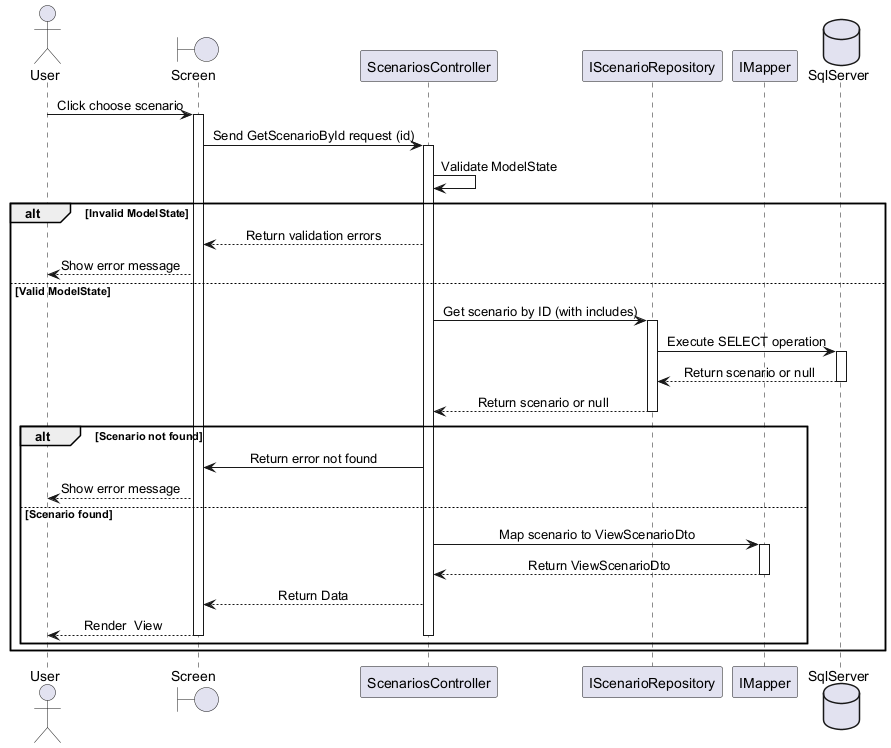

The diagram above was rendered by PlantUML. Its source (embedded in the PNG):
@startuml ViewScenarioSequenceDiagram
skinparam SequenceMessageAlignment center
actor "User" as U
boundary "Screen " as Screen
participant "ScenariosController" as SC
participant "IScenarioRepository" as Repo
participant "IMapper" as Mapper
database "SqlServer" as DB

U -> Screen : Click choose scenario
activate Screen
Screen -> SC : Send GetScenarioById request (id)
activate SC

    SC -> SC : Validate ModelState
    alt Invalid ModelState
        SC --> Screen : Return validation errors
        Screen --> U : Show error message
    else Valid ModelState
        SC -> Repo : Get scenario by ID (with includes)
        activate Repo
        Repo -> DB : Execute SELECT operation
        activate DB
        DB --> Repo : Return scenario or null
        deactivate DB
        Repo --> SC : Return scenario or null
        deactivate Repo

        alt Scenario not found
            SC -> Screen : Return error not found
            Screen --> U : Show error message
        else Scenario found
            SC -> Mapper : Map scenario to ViewScenarioDto
            activate Mapper
            Mapper --> SC : Return ViewScenarioDto
            deactivate Mapper
            SC --> Screen : Return Data
            Screen --> U : Render  View
            deactivate SC
            deactivate Screen
        end
    end


@enduml